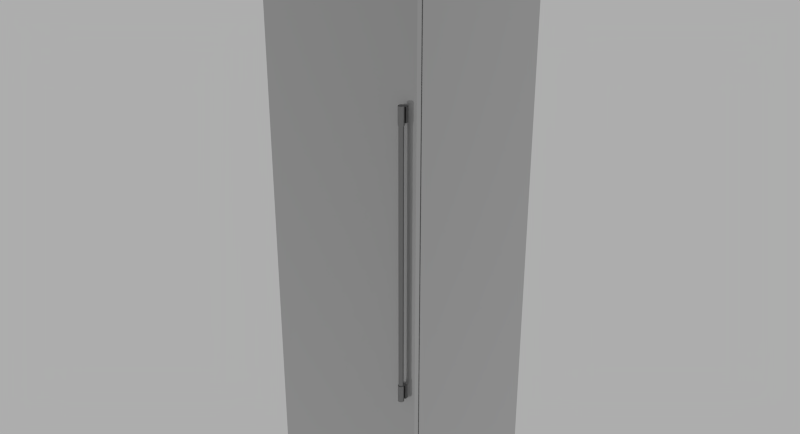 # Source: Thermador_T24IR800SP.Blend  (saved by Blender 2.76.0; exported with 4.5.12 LTS)
import bpy
from mathutils import Matrix  # noqa: F401  (used for matrix-valued properties, if any)

bpy.ops.wm.read_factory_settings(use_empty=True)
scene = bpy.context.scene
scene.name = 'Scene'

# ---- collections
col_collection_1 = bpy.data.collections.new('Collection 1'); scene.collection.children.link(col_collection_1)

# ---- materials (node trees are filled in below, after node groups)
mat_matte_chrome = bpy.data.materials.new('Matte Chrome')
mat_matte_chrome.alpha_threshold = 0.0
mat_matte_chrome.diffuse_color = (0.4575, 0.4575, 0.4575, 1.0)
mat_matte_chrome.roughness = 0.5
mat_matte_chrome.specular_intensity = 0.8
mat_matte_chrome.line_color = (0.0, 0.0, 0.0, 1.0)
mat_aluminum = bpy.data.materials.new('Aluminum')
mat_aluminum.alpha_threshold = 0.0
mat_aluminum.diffuse_color = (0.3813, 0.3813, 0.3813, 1.0)
mat_aluminum.roughness = 0.5
mat_aluminum.line_color = (0.0, 0.0, 0.0, 1.0)

# ---- material node trees
mat_matte_chrome.use_nodes = True; mat_matte_chrome.node_tree.nodes.clear()
_N = mat_matte_chrome.node_tree.nodes; _L = mat_matte_chrome.node_tree.links
n0 = _N.new('NodeFrame'); n0.name = 'Blender Internal'; n0.location = (-19, 987)
n0.label = 'Blender Internal'
n0.width = 433
n1 = _N.new('NodeFrame'); n1.name = 'Cycles'; n1.location = (-24, 485)
n1.label = 'Cycles'
n1.width = 762
n2 = _N.new('NodeUndefined'); n2.name = 'Output'; n2.location = (263, -88)
n3 = _N.new('NodeUndefined'); n3.name = 'Material'; n3.location = (30, -30)
n3.inputs[0].default_value = (0.4575, 0.4575, 0.4575, 1.0)
n3.inputs[1].default_value = (1.0, 1.0, 1.0, 1.0)
n3.inputs[2].default_value = 0.8
n3.inputs[3].default_value = (0.0, 0.0, 0.0)
n4 = _N.new('ShaderNodeOutputMaterial'); n4.name = 'Material Output'; n4.location = (612, -164)
n4.width = 120
n5 = _N.new('ShaderNodeMixShader'); n5.name = 'Mix Shader'; n5.location = (313, -196)
n5.width = 150
n6 = _N.new('ShaderNodeBsdfAnisotropic'); n6.name = 'Glossy BSDF'; n6.location = (30, -298)
n6.distribution = 'GGX'
n6.inputs[1].default_value = 0.1
n7 = _N.new('ShaderNodeBsdfDiffuse'); n7.name = 'Diffuse BSDF'; n7.location = (31, -162)
n7.inputs[0].default_value = (0.3931, 0.3931, 0.3931, 1.0)
n8 = _N.new('ShaderNodeLayerWeight'); n8.name = 'Layer Weight'; n8.location = (33, -30)
n8.width = 150
n2.parent = n0
n3.parent = n0
n4.parent = n1
n5.parent = n1
n6.parent = n1
n7.parent = n1
n8.parent = n1
_L.new(n7.outputs[0], n5.inputs[1])
_L.new(n5.outputs[0], n4.inputs[0])
_L.new(n6.outputs[0], n5.inputs[2])
_L.new(n8.outputs[1], n5.inputs[0])
_L.new(n3.outputs[0], n2.inputs[0])
_L.new(n3.outputs[1], n2.inputs[1])
n4.is_active_output = True
mat_aluminum.use_nodes = True; mat_aluminum.node_tree.nodes.clear()
_N = mat_aluminum.node_tree.nodes; _L = mat_aluminum.node_tree.links
n0 = _N.new('ShaderNodeRGBToBW'); n0.name = 'RGB to BW'; n0.location = (-33, 237)
n0.width = 93
n1 = _N.new('ShaderNodeMix'); n1.name = 'Mix'; n1.location = (97, 337)
n1.width = 100
n1.data_type = 'RGBA'
n1.inputs[6].default_value = (0.03958, 0.03958, 0.03958, 1.0)
n1.inputs[7].default_value = (0.3824, 0.3824, 0.3824, 1.0)
n2 = _N.new('ShaderNodeTexCoord'); n2.name = 'Texture Coordinate'; n2.location = (-665, 233)
n2.width = 150
n3 = _N.new('ShaderNodeMapping'); n3.name = 'Mapping'; n3.location = (-479, 283)
n3.inputs[3].default_value = (8.0, 160.0, 8.0)
n4 = _N.new('ShaderNodeTexNoise'); n4.name = 'Noise Texture'; n4.location = (-214, 275)
n4.width = 150
n4.inputs[2].default_value = 30.0
n4.inputs[8].default_value = 2.5
n5 = _N.new('ShaderNodeBsdfAnisotropic'); n5.name = 'Glossy BSDF'; n5.location = (235, 379)
n5.width = 168
n5.distribution = 'GGX'
n5.inputs[1].default_value = 0.3873
n6 = _N.new('ShaderNodeBsdfAnisotropic'); n6.name = 'Glossy BSDF.001'; n6.location = (235, 218)
n6.width = 179
n6.distribution = 'GGX'
n6.inputs[1].default_value = 0.3317
n7 = _N.new('ShaderNodeMixShader'); n7.name = 'Mix Shader'; n7.location = (455, 336)
n7.width = 150
n7.inputs[0].default_value = 0.1
n8 = _N.new('ShaderNodeOutputMaterial'); n8.name = 'Material Output'; n8.location = (638, 330)
n8.width = 153
_L.new(n5.outputs[0], n7.inputs[1])
_L.new(n7.outputs[0], n8.inputs[0])
_L.new(n6.outputs[0], n7.inputs[2])
_L.new(n3.outputs[0], n4.inputs[0])
_L.new(n2.outputs[0], n3.inputs[0])
_L.new(n1.outputs[2], n5.inputs[0])
_L.new(n4.outputs[1], n0.inputs[0])
_L.new(n0.outputs[0], n1.inputs[0])
n8.is_active_output = True

# ---- world
world_world = bpy.data.worlds.new('World'); scene.world = world_world
world_world.use_nodes = True; world_world.node_tree.nodes.clear()
_N = world_world.node_tree.nodes; _L = world_world.node_tree.links
n0 = _N.new('ShaderNodeOutputWorld'); n0.name = 'World Output'; n0.location = (300, 300)
n1 = _N.new('ShaderNodeBackground'); n1.name = 'Background'; n1.location = (10, 300)
n1.inputs[0].default_value = (0.42, 0.42, 0.42, 1.0)
_L.new(n1.outputs[0], n0.inputs[0])
n0.is_active_output = True
world_world.color = (0.05088, 0.05088, 0.05088)
world_world.use_sun_shadow = False
world_world.sun_shadow_jitter_overblur = 0.0
world_world.cycles.sampling_method = 'NONE'
world_world.cycles.sample_map_resolution = 256

# ---- meshes
me_base_point = bpy.data.meshes.new('Base Point')
me_base_point.from_pydata([(0.0, 0.0, 0.0)], [], [])
me_base_point.use_remesh_preserve_volume = False
me_base_point.use_remesh_preserve_attributes = False
me_base_point.use_mirror_vertex_groups = False
me_base_point.update()
me_cage = bpy.data.meshes.new('CAGE')
me_cage.from_pydata([(0.0, 0.0, 0.0), (0.0, -0.64, 0.0), (0.603, -0.64, 0.0), (0.603, 0.0, 0.0), (0.0, 0.0, 2.134), (0.0, -0.64, 2.134), (0.603, -0.64, 2.134), (0.603, 0.0, 2.134)], [], [(0, 1, 2, 3), (4, 7, 6, 5), (0, 4, 5, 1), (1, 5, 6, 2), (2, 6, 7, 3), (4, 0, 3, 7)])
me_cage.use_remesh_preserve_volume = False
me_cage.use_remesh_preserve_attributes = False
me_cage.use_mirror_vertex_groups = False
me_cage.update()
me_mesh = bpy.data.meshes.new('mesh')
me_mesh.from_pydata([(0.6057, -0.6089, 0.102), (0.002656, -0.6089, 0.102), (0.002656, -0.5899, 0.102), (0.6057, -0.5899, 0.102), (0.6057, -0.6089, 2.134), (0.002656, -0.6089, 2.134), (0.002656, -0.5899, 2.134), (0.6057, -0.5899, 2.134), (0.6057, -0.5849, 2.134), (0.6057, 0.001126, 2.134), (0.002656, 0.001126, 2.134), (0.002656, -0.5849, 2.134), (0.6057, -0.5849, 0.181), (0.6057, -0.5179, 0.181), (0.6057, -0.5179, 0.0), (0.6057, 0.001126, 0.0), (0.002656, 0.001126, 0.0), (0.002656, -0.5179, 0.0), (0.002656, -0.5179, 0.181), (0.002656, -0.5849, 0.181), (0.007656, -0.5849, 2.129), (0.6007, -0.5849, 2.129), (0.6007, -0.5849, 0.181), (0.007656, -0.5849, 0.181), (0.6007, -0.5899, 0.181), (0.007656, -0.5899, 0.181), (0.6007, -0.5899, 2.129), (0.007656, -0.5899, 2.129), (0.5755, -0.6306, 0.608), (0.5751, -0.6323, 0.608), (0.5743, -0.6339, 0.608), (0.5733, -0.6353, 0.608), (0.5721, -0.6365, 0.608), (0.5707, -0.6375, 0.608), (0.5691, -0.6383, 0.608), (0.5674, -0.6387, 0.608), (0.5657, -0.6389, 0.608), (0.5639, -0.6387, 0.608), (0.5622, -0.6383, 0.608), (0.5607, -0.6375, 0.608), (0.5592, -0.6365, 0.608), (0.558, -0.6353, 0.608), (0.557, -0.6339, 0.608), (0.5563, -0.6323, 0.608), (0.5558, -0.6306, 0.608), (0.5557, -0.6289, 0.608), (0.5558, -0.6271, 0.608), (0.5563, -0.6255, 0.608), (0.557, -0.6239, 0.608), (0.558, -0.6224, 0.608), (0.5592, -0.6212, 0.608), (0.5607, -0.6202, 0.608), (0.5622, -0.6195, 0.608), (0.5639, -0.619, 0.608), (0.5657, -0.6189, 0.608), (0.5674, -0.619, 0.608), (0.5691, -0.6195, 0.608), (0.5707, -0.6202, 0.608), (0.5721, -0.6212, 0.608), (0.5733, -0.6224, 0.608), (0.5743, -0.6239, 0.608), (0.5751, -0.6255, 0.608), (0.5755, -0.6271, 0.608), (0.5757, -0.6289, 0.608), (0.5755, -0.6306, 0.668), (0.5757, -0.6289, 0.668), (0.5755, -0.6271, 0.668), (0.5751, -0.6255, 0.668), (0.5743, -0.6239, 0.668), (0.5733, -0.6224, 0.668), (0.5721, -0.6212, 0.668), (0.5707, -0.6202, 0.668), (0.5691, -0.6195, 0.668), (0.5674, -0.619, 0.668), (0.5657, -0.6189, 0.668), (0.5639, -0.619, 0.668), (0.5622, -0.6195, 0.668), (0.5607, -0.6202, 0.668), (0.5592, -0.6212, 0.668), (0.558, -0.6224, 0.668), (0.557, -0.6239, 0.668), (0.5563, -0.6255, 0.668), (0.5558, -0.6271, 0.668), (0.5557, -0.6289, 0.668), (0.5558, -0.6306, 0.668), (0.5563, -0.6323, 0.668), (0.557, -0.6339, 0.668), (0.558, -0.6353, 0.668), (0.5592, -0.6365, 0.668), (0.5607, -0.6375, 0.668), (0.5622, -0.6383, 0.668), (0.5639, -0.6387, 0.668), (0.5657, -0.6389, 0.668), (0.5674, -0.6387, 0.668), (0.5691, -0.6383, 0.668), (0.5707, -0.6375, 0.668), (0.5721, -0.6365, 0.668), (0.5733, -0.6353, 0.668), (0.5743, -0.6339, 0.668), (0.5751, -0.6323, 0.668), (0.5735, -0.6303, 0.668), (0.5732, -0.6316, 0.668), (0.5726, -0.6329, 0.668), (0.5718, -0.634, 0.668), (0.5708, -0.635, 0.668), (0.5697, -0.6358, 0.668), (0.5684, -0.6364, 0.668), (0.567, -0.6368, 0.668), (0.5657, -0.6369, 0.668), (0.5643, -0.6368, 0.668), (0.5629, -0.6364, 0.668), (0.5617, -0.6358, 0.668), (0.5605, -0.635, 0.668), (0.5595, -0.634, 0.668), (0.5587, -0.6329, 0.668), (0.5581, -0.6316, 0.668), (0.5578, -0.6303, 0.668), (0.5577, -0.6289, 0.668), (0.5578, -0.6275, 0.668), (0.5581, -0.6261, 0.668), (0.5587, -0.6249, 0.668), (0.5595, -0.6237, 0.668), (0.5605, -0.6227, 0.668), (0.5617, -0.6219, 0.668), (0.5629, -0.6214, 0.668), (0.5643, -0.621, 0.668), (0.5657, -0.6209, 0.668), (0.567, -0.621, 0.668), (0.5684, -0.6214, 0.668), (0.5697, -0.6219, 0.668), (0.5708, -0.6227, 0.668), (0.5718, -0.6237, 0.668), (0.5726, -0.6249, 0.668), (0.5732, -0.6261, 0.668), (0.5735, -0.6275, 0.668), (0.5737, -0.6289, 0.668), (0.5735, -0.6303, 1.568), (0.5737, -0.6289, 1.568), (0.5735, -0.6275, 1.568), (0.5732, -0.6261, 1.568), (0.5726, -0.6249, 1.568), (0.5718, -0.6237, 1.568), (0.5708, -0.6227, 1.568), (0.5697, -0.6219, 1.568), (0.5684, -0.6214, 1.568), (0.567, -0.621, 1.568), (0.5657, -0.6209, 1.568), (0.5643, -0.621, 1.568), (0.5629, -0.6214, 1.568), (0.5617, -0.6219, 1.568), (0.5605, -0.6227, 1.568), (0.5595, -0.6237, 1.568), (0.5587, -0.6249, 1.568), (0.5581, -0.6261, 1.568), (0.5578, -0.6275, 1.568), (0.5577, -0.6289, 1.568), (0.5578, -0.6303, 1.568), (0.5581, -0.6316, 1.568), (0.5587, -0.6329, 1.568), (0.5595, -0.634, 1.568), (0.5605, -0.635, 1.568), (0.5617, -0.6358, 1.568), (0.5629, -0.6364, 1.568), (0.5643, -0.6368, 1.568), (0.5657, -0.6369, 1.568), (0.567, -0.6368, 1.568), (0.5684, -0.6364, 1.568), (0.5697, -0.6358, 1.568), (0.5708, -0.635, 1.568), (0.5718, -0.634, 1.568), (0.5726, -0.6329, 1.568), (0.5732, -0.6316, 1.568), (0.5755, -0.6306, 1.568), (0.5751, -0.6323, 1.568), (0.5743, -0.6339, 1.568), (0.5733, -0.6353, 1.568), (0.5721, -0.6365, 1.568), (0.5707, -0.6375, 1.568), (0.5691, -0.6383, 1.568), (0.5674, -0.6387, 1.568), (0.5657, -0.6389, 1.568), (0.5639, -0.6387, 1.568), (0.5622, -0.6383, 1.568), (0.5607, -0.6375, 1.568), (0.5592, -0.6365, 1.568), (0.558, -0.6353, 1.568), (0.557, -0.6339, 1.568), (0.5563, -0.6323, 1.568), (0.5558, -0.6306, 1.568), (0.5557, -0.6289, 1.568), (0.5558, -0.6271, 1.568), (0.5563, -0.6255, 1.568), (0.557, -0.6239, 1.568), (0.558, -0.6224, 1.568), (0.5592, -0.6212, 1.568), (0.5607, -0.6202, 1.568), (0.5622, -0.6195, 1.568), (0.5639, -0.619, 1.568), (0.5657, -0.6189, 1.568), (0.5674, -0.619, 1.568), (0.5691, -0.6195, 1.568), (0.5707, -0.6202, 1.568), (0.5721, -0.6212, 1.568), (0.5733, -0.6224, 1.568), (0.5743, -0.6239, 1.568), (0.5751, -0.6255, 1.568), (0.5755, -0.6271, 1.568), (0.5757, -0.6289, 1.568), (0.5755, -0.6306, 1.628), (0.5757, -0.6289, 1.628), (0.5755, -0.6271, 1.628), (0.5751, -0.6255, 1.628), (0.5743, -0.6239, 1.628), (0.5733, -0.6224, 1.628), (0.5721, -0.6212, 1.628), (0.5707, -0.6202, 1.628), (0.5691, -0.6195, 1.628), (0.5674, -0.619, 1.628), (0.5657, -0.6189, 1.628), (0.5639, -0.619, 1.628), (0.5622, -0.6195, 1.628), (0.5607, -0.6202, 1.628), (0.5592, -0.6212, 1.628), (0.558, -0.6224, 1.628), (0.557, -0.6239, 1.628), (0.5563, -0.6255, 1.628), (0.5558, -0.6271, 1.628), (0.5557, -0.6289, 1.628), (0.5558, -0.6306, 1.628), (0.5563, -0.6323, 1.628), (0.557, -0.6339, 1.628), (0.558, -0.6353, 1.628), (0.5592, -0.6365, 1.628), (0.5607, -0.6375, 1.628), (0.5622, -0.6383, 1.628), (0.5639, -0.6387, 1.628), (0.5657, -0.6389, 1.628), (0.5674, -0.6387, 1.628), (0.5691, -0.6383, 1.628), (0.5707, -0.6375, 1.628), (0.5721, -0.6365, 1.628), (0.5733, -0.6353, 1.628), (0.5743, -0.6339, 1.628), (0.5751, -0.6323, 1.628), (0.5757, -0.6189, 0.613), (0.5557, -0.6189, 0.613), (0.5557, -0.6089, 0.613), (0.5757, -0.6089, 0.613), (0.5557, -0.6189, 0.663), (0.5757, -0.6189, 0.663), (0.5757, -0.6089, 0.663), (0.5557, -0.6089, 0.663), (0.5757, -0.6189, 1.573), (0.5557, -0.6189, 1.573), (0.5557, -0.6089, 1.573), (0.5757, -0.6089, 1.573), (0.5557, -0.6189, 1.623), (0.5757, -0.6189, 1.623), (0.5757, -0.6089, 1.623), (0.5557, -0.6089, 1.623)], [], [(3, 0, 1, 2), (4, 5, 1, 0), (6, 2, 1, 5), (6, 7, 3, 2), (3, 7, 4, 0), (4, 7, 6, 5), (8, 9, 10, 11), (15, 9, 8, 12, 13, 14), (10, 9, 15, 16), (10, 16, 17, 18, 19, 11), (8, 11, 19, 23, 20, 21, 22, 12), (13, 12, 22, 24, 25, 23, 19, 18), (13, 18, 17, 14), (15, 14, 17, 16), (26, 21, 20, 27), (22, 21, 26, 24), (20, 23, 25, 27), (26, 27, 25, 24), (46, 47, 48, 49, 50, 51, 52, 53, 54, 55, 56, 57, 58, 59, 60, 61, 62, 63, 28, 29, 30, 31, 32, 33, 34, 35, 36, 37, 38, 39, 40, 41, 42, 43, 44, 45), (84, 85, 86, 87, 88, 89, 90, 91, 92, 93, 94, 95, 96, 97, 98, 99, 64, 65, 66, 67, 68, 69, 70, 71, 72, 73, 74, 75, 76, 77, 78, 79, 80, 81, 82, 83), (63, 65, 64, 28), (62, 66, 65, 63), (61, 67, 66, 62), (60, 68, 67, 61), (59, 69, 68, 60), (58, 70, 69, 59), (71, 70, 58, 57), (72, 71, 57, 56), (73, 72, 56, 55), (74, 73, 55, 54), (75, 74, 54, 53), (76, 75, 53, 52), (77, 76, 52, 51), (78, 77, 51, 50), (78, 50, 49, 79), (79, 49, 48, 80), (80, 48, 47, 81), (81, 47, 46, 82), (82, 46, 45, 83), (83, 45, 44, 84), (84, 44, 43, 85), (85, 43, 42, 86), (86, 42, 41, 87), (87, 41, 40, 88), (89, 88, 40, 39), (90, 89, 39, 38), (91, 90, 38, 37), (92, 91, 37, 36), (93, 92, 36, 35), (94, 93, 35, 34), (95, 94, 34, 33), (96, 95, 33, 32), (31, 97, 96, 32), (30, 98, 97, 31), (29, 99, 98, 30), (28, 64, 99, 29), (118, 119, 120, 121, 122, 123, 124, 125, 126, 127, 128, 129, 130, 131, 132, 133, 134, 135, 100, 101, 102, 103, 104, 105, 106, 107, 108, 109, 110, 111, 112, 113, 114, 115, 116, 117), (156, 157, 158, 159, 160, 161, 162, 163, 164, 165, 166, 167, 168, 169, 170, 171, 136, 137, 138, 139, 140, 141, 142, 143, 144, 145, 146, 147, 148, 149, 150, 151, 152, 153, 154, 155), (135, 137, 136, 100), (134, 138, 137, 135), (133, 139, 138, 134), (132, 140, 139, 133), (131, 141, 140, 132), (130, 142, 141, 131), (143, 142, 130, 129), (144, 143, 129, 128), (145, 144, 128, 127), (146, 145, 127, 126), (147, 146, 126, 125), (148, 147, 125, 124), (149, 148, 124, 123), (150, 149, 123, 122), (150, 122, 121, 151), (151, 121, 120, 152), (152, 120, 119, 153), (153, 119, 118, 154), (154, 118, 117, 155), (155, 117, 116, 156), (156, 116, 115, 157), (157, 115, 114, 158), (158, 114, 113, 159), (159, 113, 112, 160), (161, 160, 112, 111), (162, 161, 111, 110), (163, 162, 110, 109), (164, 163, 109, 108), (165, 164, 108, 107), (166, 165, 107, 106), (167, 166, 106, 105), (168, 167, 105, 104), (103, 169, 168, 104), (102, 170, 169, 103), (101, 171, 170, 102), (100, 136, 171, 101), (190, 191, 192, 193, 194, 195, 196, 197, 198, 199, 200, 201, 202, 203, 204, 205, 206, 207, 172, 173, 174, 175, 176, 177, 178, 179, 180, 181, 182, 183, 184, 185, 186, 187, 188, 189), (228, 229, 230, 231, 232, 233, 234, 235, 236, 237, 238, 239, 240, 241, 242, 243, 208, 209, 210, 211, 212, 213, 214, 215, 216, 217, 218, 219, 220, 221, 222, 223, 224, 225, 226, 227), (207, 209, 208, 172), (206, 210, 209, 207), (205, 211, 210, 206), (204, 212, 211, 205), (203, 213, 212, 204), (202, 214, 213, 203), (215, 214, 202, 201), (222, 194, 193, 223), (223, 193, 192, 224), (224, 192, 191, 225), (225, 191, 190, 226), (226, 190, 189, 227), (227, 189, 188, 228), (228, 188, 187, 229), (229, 187, 186, 230), (230, 186, 185, 231), (231, 185, 184, 232), (233, 232, 184, 183), (234, 233, 183, 182), (235, 234, 182, 181), (236, 235, 181, 180), (237, 236, 180, 179), (238, 237, 179, 178), (239, 238, 178, 177), (240, 239, 177, 176), (175, 241, 240, 176), (174, 242, 241, 175), (173, 243, 242, 174), (172, 208, 243, 173), (247, 244, 245, 246), (249, 250, 251, 248), (249, 248, 245, 244), (247, 250, 249, 244), (251, 250, 247, 246), (251, 246, 245, 248), (255, 252, 253, 254), (257, 258, 259, 256), (257, 256, 253, 252), (255, 258, 257, 252), (259, 258, 255, 254), (259, 254, 253, 256), (216, 215, 201, 200), (217, 216, 200, 199), (218, 217, 199, 198), (219, 218, 198, 197), (220, 219, 197, 196), (221, 220, 196, 195), (222, 221, 195, 194)])
me_mesh.polygons.foreach_set('use_smooth', [True] * 144)
me_mesh.polygons.foreach_set('material_index', [0, 0, 0, 0, 0, 0, 0, 0, 0, 0, 0, 0, 0, 0, 0, 0, 0, 0, 1, 1, 1, 1, 1, 1, 1, 1, 1, 1, 1, 1, 1, 1, 1, 1, 1, 1, 1, 1, 1, 1, 1, 1, 1, 1, 1, 1, 1, 1, 1, 1, 1, 1, 1, 1, 1, 1, 1, 1, 1, 1, 1, 1, 1, 1, 1, 1, 1, 1, 1, 1, 1, 1, 1, 1, 1, 1, 1, 1, 1, 1, 1, 1, 1, 1, 1, 1, 1, 1, 1, 1, 1, 1, 1, 1, 1, 1, 1, 1, 1, 1, 1, 1, 1, 1, 1, 1, 1, 1, 1, 1, 1, 1, 1, 1, 1, 1, 1, 1, 1, 1, 1, 1, 1, 1, 1, 1, 1, 1, 1, 1, 1, 1, 1, 1, 1, 1, 1, 1, 1, 1, 1, 1, 1, 1])
_k = set([(0, 1), (0, 3), (0, 4), (1, 2), (1, 5), (2, 3), (2, 6), (3, 7), (4, 5), (4, 7), (5, 6), (6, 7), (8, 9), (8, 11), (8, 12), (9, 10), (9, 15), (10, 11), (10, 16), (11, 19), (12, 13), (12, 22), (13, 14), (13, 18), (14, 15), (14, 17), (15, 16), (16, 17), (17, 18), (18, 19), (19, 23), (20, 21), (20, 23), (20, 27), (21, 22), (21, 26), (22, 24), (23, 25), (24, 25), (24, 26), (25, 27), (26, 27), (28, 29), (28, 63), (29, 30), (30, 31), (31, 32), (32, 33), (33, 34), (34, 35), (35, 36), (36, 37), (37, 38), (38, 39), (39, 40), (40, 41), (41, 42), (42, 43), (43, 44), (44, 45), (45, 46), (46, 47), (47, 48), (48, 49), (49, 50), (50, 51), (51, 52), (52, 53), (53, 54), (54, 55), (55, 56), (56, 57), (57, 58), (58, 59), (59, 60), (60, 61), (61, 62), (62, 63), (64, 65), (64, 99), (65, 66), (66, 67), (67, 68), (68, 69), (69, 70), (70, 71), (71, 72), (72, 73), (73, 74), (74, 75), (75, 76), (76, 77), (77, 78), (78, 79), (79, 80), (80, 81), (81, 82), (82, 83), (83, 84), (84, 85), (85, 86), (86, 87), (87, 88), (88, 89), (89, 90), (90, 91), (91, 92), (92, 93), (93, 94), (94, 95), (95, 96), (96, 97), (97, 98), (98, 99), (100, 101), (100, 135), (101, 102), (102, 103), (103, 104), (104, 105), (105, 106), (106, 107), (107, 108), (108, 109), (109, 110), (110, 111), (111, 112), (112, 113), (113, 114), (114, 115), (115, 116), (116, 117), (117, 118), (118, 119), (119, 120), (120, 121), (121, 122), (122, 123), (123, 124), (124, 125), (125, 126), (126, 127), (127, 128), (128, 129), (129, 130), (130, 131), (131, 132), (132, 133), (133, 134), (134, 135), (136, 137), (136, 171), (137, 138), (138, 139), (139, 140), (140, 141), (141, 142), (142, 143), (143, 144), (144, 145), (145, 146), (146, 147), (147, 148), (148, 149), (149, 150), (150, 151), (151, 152), (152, 153), (153, 154), (154, 155), (155, 156), (156, 157), (157, 158), (158, 159), (159, 160), (160, 161), (161, 162), (162, 163), (163, 164), (164, 165), (165, 166), (166, 167), (167, 168), (168, 169), (169, 170), (170, 171), (172, 173), (172, 207), (173, 174), (174, 175), (175, 176), (176, 177), (177, 178), (178, 179), (179, 180), (180, 181), (181, 182), (182, 183), (183, 184), (184, 185), (185, 186), (186, 187), (187, 188), (188, 189), (189, 190), (190, 191), (191, 192), (192, 193), (193, 194), (194, 195), (195, 196), (196, 197), (197, 198), (198, 199), (199, 200), (200, 201), (201, 202), (202, 203), (203, 204), (204, 205), (205, 206), (206, 207), (208, 209), (208, 243), (209, 210), (210, 211), (211, 212), (212, 213), (213, 214), (214, 215), (215, 216), (216, 217), (217, 218), (218, 219), (219, 220), (220, 221), (221, 222), (222, 223), (223, 224), (224, 225), (225, 226), (226, 227), (227, 228), (228, 229), (229, 230), (230, 231), (231, 232), (232, 233), (233, 234), (234, 235), (235, 236), (236, 237), (237, 238), (238, 239), (239, 240), (240, 241), (241, 242), (242, 243), (244, 245), (244, 247), (244, 249), (245, 246), (245, 248), (246, 247), (246, 251), (247, 250), (248, 249), (248, 251), (249, 250), (250, 251), (252, 253), (252, 255), (252, 257), (253, 254), (253, 256), (254, 255), (254, 259), (255, 258), (256, 257), (256, 259), (257, 258), (258, 259)])
me_mesh.attributes.new('sharp_edge', 'BOOLEAN', 'EDGE').data.foreach_set('value', [ (min(e.vertices), max(e.vertices)) in _k for e in me_mesh.edges])
_uv = me_mesh.uv_layers.new(name='UVMap')
_uv.uv.foreach_set('vector', [0.7197, 0.5209, 0.7249, 0.5209, 0.7249, 0.6755, 0.7197, 0.6755, 0.6547, 6.112e-08, 0.8208, 0.0, 0.8208, 0.5209, 0.6547, 0.5209, 0.992, 0.0, 0.992, 0.5209, 0.9868, 0.5209, 0.9868, 0.0, 0.4887, 0.0, 0.6547, 0.0, 0.6547, 0.5209, 0.4887, 0.5209, 0.9972, 1.91e-09, 0.9972, 0.5209, 0.992, 0.5209, 0.992, 0.0, 0.7249, 0.5209, 0.7302, 0.5209, 0.7302, 0.6755, 0.7249, 0.6755, 0.4887, 0.5209, 0.6501, 0.5209, 0.6501, 0.6755, 0.4887, 0.6755, 0.166, 0.547, 0.166, 6.112e-08, 0.3274, 0.0, 0.3274, 0.5006, 0.3089, 0.5006, 0.3089, 0.547, 0.0, 0.0, 0.166, 0.0, 0.166, 0.547, 1.489e-07, 0.547, 0.3274, 0.547, 0.3274, 1.004e-08, 0.4703, 0.0, 0.4703, 0.0464, 0.4887, 0.0464, 0.4887, 0.547, 0.8208, 0.0, 0.9868, 0.0, 0.9868, 0.5006, 0.9854, 0.5006, 0.9854, 0.001282, 0.8221, 0.001282, 0.8221, 0.5006, 0.8208, 0.5006, 0.6999, 0.5209, 0.7183, 0.5209, 0.7183, 0.5222, 0.7197, 0.5222, 0.7197, 0.6742, 0.7183, 0.6742, 0.7183, 0.6755, 0.6999, 0.6755, 0.6999, 0.5209, 0.6999, 0.6755, 0.6501, 0.6755, 0.6501, 0.5209, 0.0, 0.547, 0.1429, 0.547, 0.1429, 0.7016, 2.901e-08, 0.7016, 0.7426, 0.5209, 0.744, 0.5209, 0.744, 0.6729, 0.7426, 0.6729, 1.0, 0.0, 1.0, 0.4994, 0.9986, 0.4994, 0.9986, 0.0, 0.9986, 0.0, 0.9986, 0.4994, 0.9972, 0.4994, 0.9972, 0.0, 0.984, 1.0, 0.8208, 1.0, 0.8208, 0.5006, 0.984, 0.5006, 0.2968, 0.5514, 0.2965, 0.5517, 0.2961, 0.5519, 0.2956, 0.5521, 0.2951, 0.5521, 0.2947, 0.5521, 0.2942, 0.5521, 0.2937, 0.5519, 0.2933, 0.5517, 0.2929, 0.5514, 0.2926, 0.5511, 0.2924, 0.5507, 0.2922, 0.5503, 0.2922, 0.5498, 0.2922, 0.5494, 0.2922, 0.5489, 0.2924, 0.5485, 0.2926, 0.5481, 0.2929, 0.5478, 0.2933, 0.5475, 0.2937, 0.5473, 0.2942, 0.5471, 0.2947, 0.547, 0.2951, 0.547, 0.2956, 0.5471, 0.2961, 0.5473, 0.2965, 0.5475, 0.2968, 0.5478, 0.2972, 0.5481, 0.2974, 0.5485, 0.2976, 0.5489, 0.2976, 0.5494, 0.2976, 0.5498, 0.2976, 0.5503, 0.2974, 0.5507, 0.2972, 0.5511, 0.2882, 0.5473, 0.2887, 0.5471, 0.2892, 0.547, 0.2897, 0.547, 0.2901, 0.5471, 0.2906, 0.5473, 0.291, 0.5475, 0.2914, 0.5478, 0.2917, 0.5481, 0.2919, 0.5485, 0.2921, 0.5489, 0.2922, 0.5494, 0.2922, 0.5498, 0.2921, 0.5503, 0.2919, 0.5507, 0.2917, 0.5511, 0.2914, 0.5514, 0.291, 0.5517, 0.2906, 0.5519, 0.2901, 0.5521, 0.2897, 0.5521, 0.2892, 0.5521, 0.2887, 0.5521, 0.2882, 0.5519, 0.2878, 0.5517, 0.2875, 0.5514, 0.2872, 0.5511, 0.2869, 0.5507, 0.2868, 0.5503, 0.2867, 0.5498, 0.2867, 0.5494, 0.2868, 0.5489, 0.2869, 0.5485, 0.2872, 0.5481, 0.2875, 0.5478, 0.2878, 0.5475, 0.3295, 0.5624, 0.3295, 0.547, 0.33, 0.547, 0.33, 0.5624, 0.329, 0.5624, 0.329, 0.547, 0.3295, 0.547, 0.3295, 0.5624, 0.3285, 0.5624, 0.3285, 0.547, 0.329, 0.547, 0.329, 0.5624, 0.3281, 0.5624, 0.3281, 0.547, 0.3285, 0.547, 0.3285, 0.5624, 0.3277, 0.5624, 0.3277, 0.547, 0.3281, 0.547, 0.3281, 0.5624, 0.3274, 0.5624, 0.3274, 0.547, 0.3277, 0.547, 0.3277, 0.5624, 0.3231, 0.547, 0.3235, 0.547, 0.3235, 0.5624, 0.3231, 0.5624, 0.3227, 0.547, 0.3231, 0.547, 0.3231, 0.5624, 0.3227, 0.5624, 0.3222, 0.547, 0.3227, 0.547, 0.3227, 0.5624, 0.3222, 0.5624, 0.3217, 0.547, 0.3222, 0.547, 0.3222, 0.5624, 0.3217, 0.5624, 0.3212, 0.547, 0.3217, 0.547, 0.3217, 0.5624, 0.3212, 0.5624, 0.3208, 0.547, 0.3212, 0.547, 0.3212, 0.5624, 0.3208, 0.5624, 0.3203, 0.547, 0.3208, 0.547, 0.3208, 0.5624, 0.3203, 0.5624, 0.3199, 0.547, 0.3203, 0.547, 0.3203, 0.5624, 0.3199, 0.5624, 0.3199, 0.547, 0.3199, 0.5624, 0.3196, 0.5624, 0.3196, 0.547, 0.3122, 0.5624, 0.3122, 0.547, 0.3126, 0.547, 0.3126, 0.5624, 0.3126, 0.5624, 0.3126, 0.547, 0.313, 0.547, 0.313, 0.5624, 0.313, 0.5624, 0.313, 0.547, 0.3135, 0.547, 0.3135, 0.5624, 0.3135, 0.5624, 0.3135, 0.547, 0.314, 0.547, 0.314, 0.5624, 0.314, 0.5624, 0.314, 0.547, 0.3144, 0.547, 0.3144, 0.5624, 0.3144, 0.5624, 0.3144, 0.547, 0.3149, 0.547, 0.3149, 0.5624, 0.3149, 0.5624, 0.3149, 0.547, 0.3153, 0.547, 0.3153, 0.5624, 0.3153, 0.5624, 0.3153, 0.547, 0.3157, 0.547, 0.3157, 0.5624, 0.3274, 0.547, 0.3274, 0.5624, 0.327, 0.5624, 0.327, 0.547, 0.3266, 0.547, 0.327, 0.547, 0.327, 0.5624, 0.3266, 0.5624, 0.3262, 0.547, 0.3266, 0.547, 0.3266, 0.5624, 0.3262, 0.5624, 0.3257, 0.547, 0.3262, 0.547, 0.3262, 0.5624, 0.3257, 0.5624, 0.3253, 0.547, 0.3257, 0.547, 0.3257, 0.5624, 0.3253, 0.5624, 0.3248, 0.547, 0.3253, 0.547, 0.3253, 0.5624, 0.3248, 0.5624, 0.3243, 0.547, 0.3248, 0.547, 0.3248, 0.5624, 0.3243, 0.5624, 0.3239, 0.547, 0.3243, 0.547, 0.3243, 0.5624, 0.3239, 0.5624, 0.3235, 0.547, 0.3239, 0.547, 0.3239, 0.5624, 0.3235, 0.5624, 0.3312, 0.5624, 0.3312, 0.547, 0.3316, 0.547, 0.3316, 0.5624, 0.3309, 0.5624, 0.3309, 0.547, 0.3312, 0.547, 0.3312, 0.5624, 0.3304, 0.5624, 0.3304, 0.547, 0.3309, 0.547, 0.3309, 0.5624, 0.33, 0.5624, 0.33, 0.547, 0.3304, 0.547, 0.3304, 0.5624, 0.2748, 0.5508, 0.2744, 0.5509, 0.2741, 0.5511, 0.2737, 0.5511, 0.2733, 0.5511, 0.2729, 0.5511, 0.2726, 0.5509, 0.2722, 0.5508, 0.2719, 0.5505, 0.2717, 0.5503, 0.2715, 0.5499, 0.2714, 0.5496, 0.2713, 0.5493, 0.2713, 0.5489, 0.2714, 0.5486, 0.2715, 0.5482, 0.2717, 0.5479, 0.2719, 0.5476, 0.2722, 0.5474, 0.2726, 0.5472, 0.2729, 0.5471, 0.2733, 0.547, 0.2737, 0.547, 0.2741, 0.5471, 0.2744, 0.5472, 0.2748, 0.5474, 0.2751, 0.5476, 0.2753, 0.5479, 0.2755, 0.5482, 0.2756, 0.5486, 0.2757, 0.5489, 0.2757, 0.5493, 0.2756, 0.5496, 0.2755, 0.5499, 0.2753, 0.5503, 0.2751, 0.5505, 0.2673, 0.5503, 0.2671, 0.5499, 0.267, 0.5496, 0.2669, 0.5493, 0.2669, 0.5489, 0.267, 0.5486, 0.2671, 0.5482, 0.2673, 0.5479, 0.2676, 0.5476, 0.2679, 0.5474, 0.2682, 0.5472, 0.2685, 0.5471, 0.2689, 0.547, 0.2693, 0.547, 0.2697, 0.5471, 0.27, 0.5472, 0.2704, 0.5474, 0.2707, 0.5476, 0.2709, 0.5479, 0.2711, 0.5482, 0.2712, 0.5486, 0.2713, 0.5489, 0.2713, 0.5493, 0.2712, 0.5496, 0.2711, 0.5499, 0.2709, 0.5503, 0.2707, 0.5505, 0.2704, 0.5508, 0.27, 0.5509, 0.2697, 0.5511, 0.2693, 0.5511, 0.2689, 0.5511, 0.2685, 0.5511, 0.2682, 0.5509, 0.2679, 0.5508, 0.2676, 0.5505, 0.7352, 0.7516, 0.7352, 0.5209, 0.7356, 0.5209, 0.7356, 0.7516, 0.7349, 0.7516, 0.7349, 0.5209, 0.7352, 0.5209, 0.7352, 0.7516, 0.7345, 0.7516, 0.7345, 0.5209, 0.7349, 0.5209, 0.7349, 0.7516, 0.7341, 0.7516, 0.7341, 0.5209, 0.7345, 0.5209, 0.7345, 0.7516, 0.7338, 0.7516, 0.7338, 0.5209, 0.7341, 0.5209, 0.7341, 0.7516, 0.7336, 0.7516, 0.7336, 0.5209, 0.7338, 0.5209, 0.7338, 0.7516, 0.737, 0.7516, 0.7367, 0.7516, 0.7367, 0.5209, 0.737, 0.5209, 0.7373, 0.7516, 0.737, 0.7516, 0.737, 0.5209, 0.7373, 0.5209, 0.7377, 0.7516, 0.7373, 0.7516, 0.7373, 0.5209, 0.7377, 0.5209, 0.7381, 0.7516, 0.7377, 0.7516, 0.7377, 0.5209, 0.7381, 0.5209, 0.7385, 0.7516, 0.7381, 0.7516, 0.7381, 0.5209, 0.7385, 0.5209, 0.7388, 0.7516, 0.7385, 0.7516, 0.7385, 0.5209, 0.7388, 0.5209, 0.7392, 0.7516, 0.7388, 0.7516, 0.7388, 0.5209, 0.7392, 0.5209, 0.7395, 0.7516, 0.7392, 0.7516, 0.7392, 0.5209, 0.7395, 0.5209, 0.7395, 0.7516, 0.7395, 0.5209, 0.7398, 0.5209, 0.7398, 0.7516, 0.7398, 0.7516, 0.7398, 0.5209, 0.7401, 0.5209, 0.7401, 0.7516, 0.7401, 0.7516, 0.7401, 0.5209, 0.7404, 0.5209, 0.7404, 0.7516, 0.7404, 0.7516, 0.7404, 0.5209, 0.7408, 0.5209, 0.7408, 0.7516, 0.7408, 0.7516, 0.7408, 0.5209, 0.7412, 0.5209, 0.7412, 0.7516, 0.7412, 0.7516, 0.7412, 0.5209, 0.7416, 0.5209, 0.7416, 0.7516, 0.7416, 0.7516, 0.7416, 0.5209, 0.7419, 0.5209, 0.7419, 0.7516, 0.7419, 0.7516, 0.7419, 0.5209, 0.7423, 0.5209, 0.7423, 0.7516, 0.7423, 0.7516, 0.7423, 0.5209, 0.7426, 0.5209, 0.7426, 0.7516, 0.7302, 0.7516, 0.7302, 0.5209, 0.7304, 0.5209, 0.7304, 0.7516, 0.7308, 0.7516, 0.7304, 0.7516, 0.7304, 0.5209, 0.7308, 0.5209, 0.7311, 0.7516, 0.7308, 0.7516, 0.7308, 0.5209, 0.7311, 0.5209, 0.7315, 0.7516, 0.7311, 0.7516, 0.7311, 0.5209, 0.7315, 0.5209, 0.7319, 0.7516, 0.7315, 0.7516, 0.7315, 0.5209, 0.7319, 0.5209, 0.7322, 0.7516, 0.7319, 0.7516, 0.7319, 0.5209, 0.7322, 0.5209, 0.7326, 0.7516, 0.7322, 0.7516, 0.7322, 0.5209, 0.7326, 0.5209, 0.733, 0.7516, 0.7326, 0.7516, 0.7326, 0.5209, 0.733, 0.5209, 0.7333, 0.7516, 0.733, 0.7516, 0.733, 0.5209, 0.7333, 0.5209, 0.7336, 0.5209, 0.7336, 0.7516, 0.7333, 0.7516, 0.7333, 0.5209, 0.7363, 0.7516, 0.7363, 0.5209, 0.7367, 0.5209, 0.7367, 0.7516, 0.736, 0.7516, 0.736, 0.5209, 0.7363, 0.5209, 0.7363, 0.7516, 0.7356, 0.7516, 0.7356, 0.5209, 0.736, 0.5209, 0.736, 0.7516, 0.2804, 0.5514, 0.28, 0.5517, 0.2796, 0.5519, 0.2792, 0.5521, 0.2787, 0.5521, 0.2782, 0.5521, 0.2777, 0.5521, 0.2773, 0.5519, 0.2769, 0.5517, 0.2765, 0.5514, 0.2762, 0.5511, 0.2759, 0.5507, 0.2758, 0.5503, 0.2757, 0.5498, 0.2757, 0.5494, 0.2758, 0.5489, 0.2759, 0.5485, 0.2762, 0.5481, 0.2765, 0.5478, 0.2769, 0.5475, 0.2773, 0.5473, 0.2777, 0.5471, 0.2782, 0.547, 0.2787, 0.547, 0.2792, 0.5471, 0.2796, 0.5473, 0.28, 0.5475, 0.2804, 0.5478, 0.2807, 0.5481, 0.2809, 0.5485, 0.2811, 0.5489, 0.2812, 0.5494, 0.2812, 0.5498, 0.2811, 0.5503, 0.2809, 0.5507, 0.2807, 0.5511, 0.2828, 0.5473, 0.2832, 0.5471, 0.2837, 0.547, 0.2842, 0.547, 0.2846, 0.5471, 0.2851, 0.5473, 0.2855, 0.5475, 0.2859, 0.5478, 0.2862, 0.5481, 0.2864, 0.5485, 0.2866, 0.5489, 0.2867, 0.5494, 0.2867, 0.5498, 0.2866, 0.5503, 0.2864, 0.5507, 0.2862, 0.5511, 0.2859, 0.5514, 0.2855, 0.5517, 0.2851, 0.5519, 0.2846, 0.5521, 0.2842, 0.5521, 0.2837, 0.5521, 0.2832, 0.5521, 0.2828, 0.5519, 0.2823, 0.5517, 0.282, 0.5514, 0.2817, 0.5511, 0.2814, 0.5507, 0.2813, 0.5503, 0.2812, 0.5498, 0.2812, 0.5494, 0.2813, 0.5489, 0.2814, 0.5485, 0.2817, 0.5481, 0.282, 0.5478, 0.2823, 0.5475, 0.3337, 0.547, 0.3337, 0.5624, 0.3332, 0.5624, 0.3332, 0.547, 0.3342, 0.547, 0.3342, 0.5624, 0.3337, 0.5624, 0.3337, 0.547, 0.3346, 0.547, 0.3346, 0.5624, 0.3342, 0.5624, 0.3342, 0.547, 0.3351, 0.547, 0.3351, 0.5624, 0.3346, 0.5624, 0.3346, 0.547, 0.3355, 0.547, 0.3355, 0.5624, 0.3351, 0.5624, 0.3351, 0.547, 0.3358, 0.547, 0.3358, 0.5624, 0.3355, 0.5624, 0.3355, 0.547, 0.3192, 0.547, 0.3196, 0.547, 0.3196, 0.5624, 0.3192, 0.5624, 0.3161, 0.547, 0.3161, 0.5624, 0.3157, 0.5624, 0.3157, 0.547, 0.3087, 0.5624, 0.3087, 0.547, 0.309, 0.547, 0.309, 0.5624, 0.309, 0.5624, 0.309, 0.547, 0.3095, 0.547, 0.3095, 0.5624, 0.3095, 0.5624, 0.3095, 0.547, 0.3099, 0.547, 0.3099, 0.5624, 0.3099, 0.5624, 0.3099, 0.547, 0.3104, 0.547, 0.3104, 0.5624, 0.3104, 0.5624, 0.3104, 0.547, 0.3109, 0.547, 0.3109, 0.5624, 0.3109, 0.5624, 0.3109, 0.547, 0.3114, 0.547, 0.3114, 0.5624, 0.3114, 0.5624, 0.3114, 0.547, 0.3118, 0.547, 0.3118, 0.5624, 0.3118, 0.5624, 0.3118, 0.547, 0.3122, 0.547, 0.3122, 0.5624, 0.3358, 0.5624, 0.3358, 0.547, 0.3361, 0.547, 0.3361, 0.5624, 0.3365, 0.5624, 0.3361, 0.5624, 0.3361, 0.547, 0.3365, 0.547, 0.337, 0.5624, 0.3365, 0.5624, 0.3365, 0.547, 0.337, 0.547, 0.3374, 0.5624, 0.337, 0.5624, 0.337, 0.547, 0.3374, 0.547, 0.3379, 0.5624, 0.3374, 0.5624, 0.3374, 0.547, 0.3379, 0.547, 0.3384, 0.5624, 0.3379, 0.5624, 0.3379, 0.547, 0.3384, 0.547, 0.3389, 0.5624, 0.3384, 0.5624, 0.3384, 0.547, 0.3389, 0.547, 0.3393, 0.5624, 0.3389, 0.5624, 0.3389, 0.547, 0.3393, 0.547, 0.3397, 0.5624, 0.3393, 0.5624, 0.3393, 0.547, 0.3397, 0.547, 0.3319, 0.547, 0.3319, 0.5624, 0.3316, 0.5624, 0.3316, 0.547, 0.3323, 0.547, 0.3323, 0.5624, 0.3319, 0.5624, 0.3319, 0.547, 0.3328, 0.547, 0.3328, 0.5624, 0.3323, 0.5624, 0.3323, 0.547, 0.3332, 0.547, 0.3332, 0.5624, 0.3328, 0.5624, 0.3328, 0.547, 0.2642, 0.5522, 0.2614, 0.5522, 0.2614, 0.547, 0.2642, 0.547, 0.2642, 0.547, 0.2669, 0.547, 0.2669, 0.5522, 0.2642, 0.5522, 0.1484, 0.547, 0.1539, 0.547, 0.1539, 0.5599, 0.1484, 0.5599, 0.3059, 0.547, 0.3059, 0.5599, 0.3031, 0.5599, 0.3031, 0.547, 0.1539, 0.547, 0.1594, 0.547, 0.1594, 0.5599, 0.1539, 0.5599, 0.3059, 0.5599, 0.3059, 0.547, 0.3087, 0.547, 0.3087, 0.5599, 0.2587, 0.5522, 0.2559, 0.5522, 0.2559, 0.547, 0.2587, 0.547, 0.2587, 0.547, 0.2614, 0.547, 0.2614, 0.5522, 0.2587, 0.5522, 0.1605, 0.547, 0.166, 0.547, 0.166, 0.5599, 0.1605, 0.5599, 0.3031, 0.547, 0.3031, 0.5599, 0.3004, 0.5599, 0.3004, 0.547, 0.1429, 0.547, 0.1484, 0.547, 0.1484, 0.5599, 0.1429, 0.5599, 0.2976, 0.5599, 0.2976, 0.547, 0.3004, 0.547, 0.3004, 0.5599, 0.3188, 0.547, 0.3192, 0.547, 0.3192, 0.5624, 0.3188, 0.5624, 0.3183, 0.547, 0.3188, 0.547, 0.3188, 0.5624, 0.3183, 0.5624, 0.3178, 0.547, 0.3183, 0.547, 0.3183, 0.5624, 0.3178, 0.5624, 0.3174, 0.547, 0.3178, 0.547, 0.3178, 0.5624, 0.3174, 0.5624, 0.3169, 0.547, 0.3174, 0.547, 0.3174, 0.5624, 0.3169, 0.5624, 0.3165, 0.547, 0.3169, 0.547, 0.3169, 0.5624, 0.3165, 0.5624, 0.3161, 0.547, 0.3165, 0.547, 0.3165, 0.5624, 0.3161, 0.5624])
me_mesh.materials.append(mat_matte_chrome)
me_mesh.materials.append(mat_aluminum)
me_mesh.use_remesh_preserve_volume = False
me_mesh.use_remesh_preserve_attributes = False
me_mesh.use_mirror_vertex_groups = False
me_mesh.update()
me_mesh.normals_split_custom_set([tuple(v) for v in zip(*[iter([0.0, 0.0, -1.0, 0.0, 0.0, -1.0, 0.0, 0.0, -1.0, 0.0, 0.0, -1.0, 0.0, -1.0, 0.0, 0.0, -1.0, 0.0, 0.0, -1.0, 0.0, 0.0, -1.0, 0.0, -1.0, 0.0, 0.0, -1.0, 0.0, 0.0, -1.0, 0.0, 0.0, -1.0, 0.0, 0.0, 0.0, 1.0, 0.0, 0.0, 1.0, 0.0, 0.0, 1.0, 0.0, 0.0, 1.0, 0.0, 1.0, 0.0, 0.0, 1.0, 0.0, 0.0, 1.0, 0.0, 0.0, 1.0, 0.0, 0.0, 0.0, 0.0, 1.0, 0.0, 0.0, 1.0, 0.0, 0.0, 1.0, 0.0, 0.0, 1.0, 0.0, 0.0, 1.0, 0.0, 0.0, 1.0, 0.0, 0.0, 1.0, 0.0, 0.0, 1.0, 1.0, 9.024e-08, 0.0, 1.0, 9.024e-08, 0.0, 1.0, 9.024e-08, 0.0, 1.0, 9.024e-08, 0.0, 1.0, 9.024e-08, 0.0, 1.0, 9.024e-08, 0.0, 0.0, 1.0, 0.0, 0.0, 1.0, 0.0, 0.0, 1.0, 0.0, 0.0, 1.0, 0.0, -1.0, 0.0, 0.0, -1.0, 0.0, 0.0, -1.0, 0.0, 0.0, -1.0, 0.0, 0.0, -1.0, 0.0, 0.0, -1.0, 0.0, 0.0, 0.0, -1.0, -7.866e-07, 0.0, -1.0, -7.866e-07, 0.0, -1.0, -7.866e-07, 0.0, -1.0, -7.866e-07, 0.0, -1.0, -7.866e-07, 0.0, -1.0, -7.866e-07, 0.0, -1.0, -7.866e-07, 0.0, -1.0, -7.866e-07, 0.0, 0.0, -1.0, 0.0, 0.0, -1.0, 0.0, 0.0, -1.0, 0.0, 0.0, -1.0, 0.0, 0.0, -1.0, 0.0, 0.0, -1.0, 0.0, 0.0, -1.0, 0.0, 0.0, -1.0, 0.0, -1.0, 0.0, 0.0, -1.0, 0.0, 0.0, -1.0, 0.0, 0.0, -1.0, 0.0, 0.0, 0.0, -1.0, 0.0, 0.0, -1.0, 0.0, 0.0, -1.0, 0.0, 0.0, -1.0, 0.0, 0.0, 1.0, 0.0, 0.0, 1.0, 0.0, 0.0, 1.0, 0.0, 0.0, 1.0, 1.0, 0.0, 0.0, 1.0, 0.0, 0.0, 1.0, 0.0, 0.0, 1.0, 0.0, 0.0, -1.0, 0.0, 0.0, -1.0, 0.0, 0.0, -1.0, 0.0, 0.0, -1.0, 0.0, 0.0, 0.0, -1.0, 0.0, 0.0, -1.0, 0.0, 0.0, -1.0, 0.0, 0.0, -1.0, 0.0, 7.449e-07, 0.0, -1.0, 7.449e-07, 0.0, -1.0, 7.449e-07, 0.0, -1.0, 7.449e-07, 0.0, -1.0, 7.449e-07, 0.0, -1.0, 7.449e-07, 0.0, -1.0, 7.449e-07, 0.0, -1.0, 7.449e-07, 0.0, -1.0, 7.449e-07, 0.0, -1.0, 7.449e-07, 0.0, -1.0, 7.449e-07, 0.0, -1.0, 7.449e-07, 0.0, -1.0, 7.449e-07, 0.0, -1.0, 7.449e-07, 0.0, -1.0, 7.449e-07, 0.0, -1.0, 7.449e-07, 0.0, -1.0, 7.449e-07, 0.0, -1.0, 7.449e-07, 0.0, -1.0, 7.449e-07, 0.0, -1.0, 7.449e-07, 0.0, -1.0, 7.449e-07, 0.0, -1.0, 7.449e-07, 0.0, -1.0, 7.449e-07, 0.0, -1.0, 7.449e-07, 0.0, -1.0, 7.449e-07, 0.0, -1.0, 7.449e-07, 0.0, -1.0, 7.449e-07, 0.0, -1.0, 7.449e-07, 0.0, -1.0, 7.449e-07, 0.0, -1.0, 7.449e-07, 0.0, -1.0, 7.449e-07, 0.0, -1.0, 7.449e-07, 0.0, -1.0, 7.449e-07, 0.0, -1.0, 7.449e-07, 0.0, -1.0, 7.449e-07, 0.0, -1.0, 7.449e-07, 0.0, -1.0, -7.449e-07, 0.0, 1.0, -7.449e-07, 0.0, 1.0, -7.449e-07, 0.0, 1.0, -7.449e-07, 0.0, 1.0, -7.449e-07, 0.0, 1.0, -7.449e-07, 0.0, 1.0, -7.449e-07, 0.0, 1.0, -7.449e-07, 0.0, 1.0, -7.449e-07, 0.0, 1.0, -7.449e-07, 0.0, 1.0, -7.449e-07, 0.0, 1.0, -7.449e-07, 0.0, 1.0, -7.449e-07, 0.0, 1.0, -7.449e-07, 0.0, 1.0, -7.449e-07, 0.0, 1.0, -7.449e-07, 0.0, 1.0, -7.449e-07, 0.0, 1.0, -7.449e-07, 0.0, 1.0, -7.449e-07, 0.0, 1.0, -7.449e-07, 0.0, 1.0, -7.449e-07, 0.0, 1.0, -7.449e-07, 0.0, 1.0, -7.449e-07, 0.0, 1.0, -7.449e-07, 0.0, 1.0, -7.449e-07, 0.0, 1.0, -7.449e-07, 0.0, 1.0, -7.449e-07, 0.0, 1.0, -7.449e-07, 0.0, 1.0, -7.449e-07, 0.0, 1.0, -7.449e-07, 0.0, 1.0, -7.449e-07, 0.0, 1.0, -7.449e-07, 0.0, 1.0, -7.449e-07, 0.0, 1.0, -7.449e-07, 0.0, 1.0, -7.449e-07, 0.0, 1.0, -7.449e-07, 0.0, 1.0, 0.9959, 2.828e-06, -0.09046, 0.9959, -5.834e-06, 0.09046, 0.9808, -0.1729, 0.09025, 0.9808, -0.1729, -0.09025, 0.9808, 0.1729, -0.09025, 0.9808, 0.1729, 0.09025, 0.9959, -5.834e-06, 0.09046, 0.9959, 2.828e-06, -0.09046, 0.9358, 0.3406, -0.09051, 0.9358, 0.3406, 0.09051, 0.9808, 0.1729, 0.09025, 0.9808, 0.1729, -0.09025, 0.8624, 0.498, -0.0903, 0.8624, 0.498, 0.0903, 0.9358, 0.3406, 0.09051, 0.9358, 0.3406, -0.09051, 0.7629, 0.6401, -0.09035, 0.7629, 0.6402, 0.09035, 0.8624, 0.498, 0.0903, 0.8624, 0.498, -0.0903, 0.6402, 0.7629, -0.0903, 0.6402, 0.7629, 0.0903, 0.7629, 0.6402, 0.09035, 0.7629, 0.6401, -0.09035, 0.498, 0.8624, 0.0903, 0.6402, 0.7629, 0.0903, 0.6402, 0.7629, -0.0903, 0.498, 0.8624, -0.0903, 0.3406, 0.9358, 0.09051, 0.498, 0.8624, 0.0903, 0.498, 0.8624, -0.0903, 0.3406, 0.9358, -0.09051, 0.1729, 0.9808, 0.09025, 0.3406, 0.9358, 0.09051, 0.3406, 0.9358, -0.09051, 0.1729, 0.9808, -0.09025, 5.881e-06, 0.9959, 0.09046, 0.1729, 0.9808, 0.09025, 0.1729, 0.9808, -0.09025, -2.78e-06, 0.9959, -0.09046, -0.1729, 0.9808, 0.09025, 5.881e-06, 0.9959, 0.09046, -2.78e-06, 0.9959, -0.09046, -0.1729, 0.9808, -0.09025, -0.3406, 0.9358, 0.09051, -0.1729, 0.9808, 0.09025, -0.1729, 0.9808, -0.09025, -0.3406, 0.9358, -0.09051, -0.498, 0.8624, 0.0903, -0.3406, 0.9358, 0.09051, -0.3406, 0.9358, -0.09051, -0.498, 0.8625, -0.0903, -0.6402, 0.7629, 0.09035, -0.498, 0.8624, 0.0903, -0.498, 0.8625, -0.0903, -0.6401, 0.7629, -0.09035, -0.6402, 0.7629, 0.09035, -0.6401, 0.7629, -0.09035, -0.7629, 0.6402, -0.09035, -0.7629, 0.6402, 0.09035, -0.7629, 0.6402, 0.09035, -0.7629, 0.6402, -0.09035, -0.8624, 0.498, -0.0903, -0.8624, 0.498, 0.0903, -0.8624, 0.498, 0.0903, -0.8624, 0.498, -0.0903, -0.9358, 0.3406, -0.09051, -0.9358, 0.3406, 0.09051, -0.9358, 0.3406, 0.09051, -0.9358, 0.3406, -0.09051, -0.9808, 0.1729, -0.09025, -0.9808, 0.1729, 0.09025, -0.9808, 0.1729, 0.09025, -0.9808, 0.1729, -0.09025, -0.9959, -5.834e-06, -0.09046, -0.9959, 2.828e-06, 0.09046, -0.9959, 2.828e-06, 0.09046, -0.9959, -5.834e-06, -0.09046, -0.9808, -0.1729, -0.09025, -0.9808, -0.1729, 0.09025, -0.9808, -0.1729, 0.09025, -0.9808, -0.1729, -0.09025, -0.9358, -0.3406, -0.09051, -0.9358, -0.3406, 0.09051, -0.9358, -0.3406, 0.09051, -0.9358, -0.3406, -0.09051, -0.8624, -0.498, -0.0903, -0.8624, -0.498, 0.0903, -0.8624, -0.498, 0.0903, -0.8624, -0.498, -0.0903, -0.7629, -0.6402, -0.09035, -0.7629, -0.6402, 0.09035, -0.7629, -0.6402, 0.09035, -0.7629, -0.6402, -0.09035, -0.6402, -0.7629, -0.09035, -0.6401, -0.7629, 0.09035, -0.498, -0.8625, 0.0903, -0.6401, -0.7629, 0.09035, -0.6402, -0.7629, -0.09035, -0.4981, -0.8624, -0.0903, -0.3406, -0.9358, 0.09051, -0.498, -0.8625, 0.0903, -0.4981, -0.8624, -0.0903, -0.3406, -0.9358, -0.09051, -0.1729, -0.9808, 0.09025, -0.3406, -0.9358, 0.09051, -0.3406, -0.9358, -0.09051, -0.1729, -0.9808, -0.09025, -2.78e-06, -0.9959, 0.09046, -0.1729, -0.9808, 0.09025, -0.1729, -0.9808, -0.09025, 5.881e-06, -0.9959, -0.09046, 0.1729, -0.9808, 0.09025, -2.78e-06, -0.9959, 0.09046, 5.881e-06, -0.9959, -0.09046, 0.1729, -0.9808, -0.09025, 0.3406, -0.9358, 0.09051, 0.1729, -0.9808, 0.09025, 0.1729, -0.9808, -0.09025, 0.3406, -0.9358, -0.09051, 0.498, -0.8624, 0.0903, 0.3406, -0.9358, 0.09051, 0.3406, -0.9358, -0.09051, 0.498, -0.8624, -0.0903, 0.6402, -0.7629, 0.0903, 0.498, -0.8624, 0.0903, 0.498, -0.8624, -0.0903, 0.6402, -0.7629, -0.0903, 0.7629, -0.6402, -0.09035, 0.7629, -0.6401, 0.09035, 0.6402, -0.7629, 0.0903, 0.6402, -0.7629, -0.0903, 0.8624, -0.498, -0.0903, 0.8624, -0.498, 0.0903, 0.7629, -0.6401, 0.09035, 0.7629, -0.6402, -0.09035, 0.9358, -0.3406, -0.09051, 0.9358, -0.3406, 0.09051, 0.8624, -0.498, 0.0903, 0.8624, -0.498, -0.0903, 0.9808, -0.1729, -0.09025, 0.9808, -0.1729, 0.09025, 0.9358, -0.3406, 0.09051, 0.9358, -0.3406, -0.09051, -1.746e-06, 0.0, -1.0, -1.746e-06, 0.0, -1.0, -1.746e-06, 0.0, -1.0, -1.746e-06, 0.0, -1.0, -1.746e-06, 0.0, -1.0, -1.746e-06, 0.0, -1.0, -1.746e-06, 0.0, -1.0, -1.746e-06, 0.0, -1.0, -1.746e-06, 0.0, -1.0, -1.746e-06, 0.0, -1.0, -1.746e-06, 0.0, -1.0, -1.746e-06, 0.0, -1.0, -1.746e-06, 0.0, -1.0, -1.746e-06, 0.0, -1.0, -1.746e-06, 0.0, -1.0, -1.746e-06, 0.0, -1.0, -1.746e-06, 0.0, -1.0, -1.746e-06, 0.0, -1.0, -1.746e-06, 0.0, -1.0, -1.746e-06, 0.0, -1.0, -1.746e-06, 0.0, -1.0, -1.746e-06, 0.0, -1.0, -1.746e-06, 0.0, -1.0, -1.746e-06, 0.0, -1.0, -1.746e-06, 0.0, -1.0, -1.746e-06, 0.0, -1.0, -1.746e-06, 0.0, -1.0, -1.746e-06, 0.0, -1.0, -1.746e-06, 0.0, -1.0, -1.746e-06, 0.0, -1.0, -1.746e-06, 0.0, -1.0, -1.746e-06, 0.0, -1.0, -1.746e-06, 0.0, -1.0, -1.746e-06, 0.0, -1.0, -1.746e-06, 0.0, -1.0, -1.746e-06, 0.0, -1.0, 2.328e-06, 0.0, 1.0, 2.328e-06, 0.0, 1.0, 2.328e-06, 0.0, 1.0, 2.328e-06, 0.0, 1.0, 2.328e-06, 0.0, 1.0, 2.328e-06, 0.0, 1.0, 2.328e-06, 0.0, 1.0, 2.328e-06, 0.0, 1.0, 2.328e-06, 0.0, 1.0, 2.328e-06, 0.0, 1.0, 2.328e-06, 0.0, 1.0, 2.328e-06, 0.0, 1.0, 2.328e-06, 0.0, 1.0, 2.328e-06, 0.0, 1.0, 2.328e-06, 0.0, 1.0, 2.328e-06, 0.0, 1.0, 2.328e-06, 0.0, 1.0, 2.328e-06, 0.0, 1.0, 2.328e-06, 0.0, 1.0, 2.328e-06, 0.0, 1.0, 2.328e-06, 0.0, 1.0, 2.328e-06, 0.0, 1.0, 2.328e-06, 0.0, 1.0, 2.328e-06, 0.0, 1.0, 2.328e-06, 0.0, 1.0, 2.328e-06, 0.0, 1.0, 2.328e-06, 0.0, 1.0, 2.328e-06, 0.0, 1.0, 2.328e-06, 0.0, 1.0, 2.328e-06, 0.0, 1.0, 2.328e-06, 0.0, 1.0, 2.328e-06, 0.0, 1.0, 2.328e-06, 0.0, 1.0, 2.328e-06, 0.0, 1.0, 2.328e-06, 0.0, 1.0, 2.328e-06, 0.0, 1.0, 0.9959, 4.343e-06, -0.09071, 0.9959, -4.343e-06, 0.09071, 0.9808, -0.1728, 0.08984, 0.9809, -0.1728, -0.08984, 0.9808, 0.1728, -0.08984, 0.9809, 0.1728, 0.08984, 0.9959, -4.343e-06, 0.09071, 0.9959, 4.343e-06, -0.09071, 0.9358, 0.3405, -0.09092, 0.9358, 0.3405, 0.09092, 0.9809, 0.1728, 0.08984, 0.9808, 0.1728, -0.08984, 0.8623, 0.4982, -0.0903, 0.8623, 0.4982, 0.0903, 0.9358, 0.3405, 0.09092, 0.9358, 0.3405, -0.09092, 0.7628, 0.6402, -0.09025, 0.7629, 0.6402, 0.09025, 0.8623, 0.4982, 0.0903, 0.8623, 0.4982, -0.0903, 0.6402, 0.7629, -0.09025, 0.6402, 0.7629, 0.09025, 0.7629, 0.6402, 0.09025, 0.7628, 0.6402, -0.09025, 0.4982, 0.8623, 0.0903, 0.6402, 0.7629, 0.09025, 0.6402, 0.7629, -0.09025, 0.4982, 0.8623, -0.0903, 0.3405, 0.9358, 0.09092, 0.4982, 0.8623, 0.0903, 0.4982, 0.8623, -0.0903, 0.3405, 0.9358, -0.09092, 0.1728, 0.9809, 0.08984, 0.3405, 0.9358, 0.09092, 0.3405, 0.9358, -0.09092, 0.1728, 0.9808, -0.08984, 4.346e-06, 0.9959, 0.09076, 0.1728, 0.9809, 0.08984, 0.1728, 0.9808, -0.08984, -4.346e-06, 0.9959, -0.09076, -0.1728, 0.9808, 0.08984, 4.346e-06, 0.9959, 0.09076, -4.346e-06, 0.9959, -0.09076, -0.1728, 0.9809, -0.08984, -0.3405, 0.9358, 0.09092, -0.1728, 0.9808, 0.08984, -0.1728, 0.9809, -0.08984, -0.3405, 0.9358, -0.09092, -0.4982, 0.8623, 0.0903, -0.3405, 0.9358, 0.09092, -0.3405, 0.9358, -0.09092, -0.4982, 0.8623, -0.0903, -0.6402, 0.7629, 0.09025, -0.4982, 0.8623, 0.0903, -0.4982, 0.8623, -0.0903, -0.6402, 0.7629, -0.09025, -0.6402, 0.7629, 0.09025, -0.6402, 0.7629, -0.09025, -0.7629, 0.6402, -0.09025, -0.7628, 0.6402, 0.09025, -0.7628, 0.6402, 0.09025, -0.7629, 0.6402, -0.09025, -0.8623, 0.4982, -0.0903, -0.8623, 0.4982, 0.0903, -0.8623, 0.4982, 0.0903, -0.8623, 0.4982, -0.0903, -0.9358, 0.3405, -0.09092, -0.9358, 0.3405, 0.09092, -0.9358, 0.3405, 0.09092, -0.9358, 0.3405, -0.09092, -0.9809, 0.1728, -0.08984, -0.9808, 0.1728, 0.08984, -0.9808, 0.1728, 0.08984, -0.9809, 0.1728, -0.08984, -0.9959, -4.343e-06, -0.09071, -0.9959, 4.343e-06, 0.09071, -0.9959, 4.343e-06, 0.09071, -0.9959, -4.343e-06, -0.09071, -0.9808, -0.1728, -0.08984, -0.9809, -0.1728, 0.08984, -0.9809, -0.1728, 0.08984, -0.9808, -0.1728, -0.08984, -0.9358, -0.3405, -0.09092, -0.9358, -0.3405, 0.09092, -0.9358, -0.3405, 0.09092, -0.9358, -0.3405, -0.09092, -0.8623, -0.4982, -0.0903, -0.8623, -0.4982, 0.0903, -0.8623, -0.4982, 0.0903, -0.8623, -0.4982, -0.0903, -0.7628, -0.6402, -0.09025, -0.7628, -0.6403, 0.09025, -0.7628, -0.6403, 0.09025, -0.7628, -0.6402, -0.09025, -0.6402, -0.7629, -0.09025, -0.6402, -0.7629, 0.09025, -0.4982, -0.8623, 0.0903, -0.6402, -0.7629, 0.09025, -0.6402, -0.7629, -0.09025, -0.4982, -0.8623, -0.0903, -0.3405, -0.9358, 0.09092, -0.4982, -0.8623, 0.0903, -0.4982, -0.8623, -0.0903, -0.3405, -0.9358, -0.09092, -0.1728, -0.9809, 0.08984, -0.3405, -0.9358, 0.09092, -0.3405, -0.9358, -0.09092, -0.1728, -0.9808, -0.08984, -4.343e-06, -0.9959, 0.09071, -0.1728, -0.9809, 0.08984, -0.1728, -0.9808, -0.08984, 4.343e-06, -0.9959, -0.09071, 0.1728, -0.9808, 0.08984, -4.343e-06, -0.9959, 0.09071, 4.343e-06, -0.9959, -0.09071, 0.1728, -0.9809, -0.08984, 0.3405, -0.9358, 0.09092, 0.1728, -0.9808, 0.08984, 0.1728, -0.9809, -0.08984, 0.3405, -0.9358, -0.09092, 0.4982, -0.8623, 0.0903, 0.3405, -0.9358, 0.09092, 0.3405, -0.9358, -0.09092, 0.4982, -0.8623, -0.0903, 0.6402, -0.7629, 0.09025, 0.4982, -0.8623, 0.0903, 0.4982, -0.8623, -0.0903, 0.6402, -0.7629, -0.09025, 0.7628, -0.6403, -0.09025, 0.7628, -0.6402, 0.09025, 0.6402, -0.7629, 0.09025, 0.6402, -0.7629, -0.09025, 0.8623, -0.4982, -0.0903, 0.8623, -0.4982, 0.0903, 0.7628, -0.6402, 0.09025, 0.7628, -0.6403, -0.09025, 0.9358, -0.3405, -0.09092, 0.9358, -0.3405, 0.09092, 0.8623, -0.4982, 0.0903, 0.8623, -0.4982, -0.0903, 0.9809, -0.1728, -0.08984, 0.9808, -0.1728, 0.08984, 0.9358, -0.3405, 0.09092, 0.9358, -0.3405, -0.09092, 0.0, 0.0, -1.0, 0.0, 0.0, -1.0, 0.0, 0.0, -1.0, 0.0, 0.0, -1.0, 0.0, 0.0, -1.0, 0.0, 0.0, -1.0, 0.0, 0.0, -1.0, 0.0, 0.0, -1.0, 0.0, 0.0, -1.0, 0.0, 0.0, -1.0, 0.0, 0.0, -1.0, 0.0, 0.0, -1.0, 0.0, 0.0, -1.0, 0.0, 0.0, -1.0, 0.0, 0.0, -1.0, 0.0, 0.0, -1.0, 0.0, 0.0, -1.0, 0.0, 0.0, -1.0, 0.0, 0.0, -1.0, 0.0, 0.0, -1.0, 0.0, 0.0, -1.0, 0.0, 0.0, -1.0, 0.0, 0.0, -1.0, 0.0, 0.0, -1.0, 0.0, 0.0, -1.0, 0.0, 0.0, -1.0, 0.0, 0.0, -1.0, 0.0, 0.0, -1.0, 0.0, 0.0, -1.0, 0.0, 0.0, -1.0, 0.0, 0.0, -1.0, 0.0, 0.0, -1.0, 0.0, 0.0, -1.0, 0.0, 0.0, -1.0, 0.0, 0.0, -1.0, 0.0, 0.0, -1.0, -2.235e-06, 0.0, 1.0, -2.235e-06, 0.0, 1.0, -2.235e-06, 0.0, 1.0, -2.235e-06, 0.0, 1.0, -2.235e-06, 0.0, 1.0, -2.235e-06, 0.0, 1.0, -2.235e-06, 0.0, 1.0, -2.235e-06, 0.0, 1.0, -2.235e-06, 0.0, 1.0, -2.235e-06, 0.0, 1.0, -2.235e-06, 0.0, 1.0, -2.235e-06, 0.0, 1.0, -2.235e-06, 0.0, 1.0, -2.235e-06, 0.0, 1.0, -2.235e-06, 0.0, 1.0, -2.235e-06, 0.0, 1.0, -2.235e-06, 0.0, 1.0, -2.235e-06, 0.0, 1.0, -2.235e-06, 0.0, 1.0, -2.235e-06, 0.0, 1.0, -2.235e-06, 0.0, 1.0, -2.235e-06, 0.0, 1.0, -2.235e-06, 0.0, 1.0, -2.235e-06, 0.0, 1.0, -2.235e-06, 0.0, 1.0, -2.235e-06, 0.0, 1.0, -2.235e-06, 0.0, 1.0, -2.235e-06, 0.0, 1.0, -2.235e-06, 0.0, 1.0, -2.235e-06, 0.0, 1.0, -2.235e-06, 0.0, 1.0, -2.235e-06, 0.0, 1.0, -2.235e-06, 0.0, 1.0, -2.235e-06, 0.0, 1.0, -2.235e-06, 0.0, 1.0, -2.235e-06, 0.0, 1.0, 0.9959, 2.78e-06, -0.09046, 0.9959, -5.881e-06, 0.09046, 0.9808, -0.1729, 0.09025, 0.9808, -0.1729, -0.09025, 0.9808, 0.1729, -0.09025, 0.9808, 0.1729, 0.09025, 0.9959, -5.881e-06, 0.09046, 0.9959, 2.78e-06, -0.09046, 0.9358, 0.3406, -0.09051, 0.9358, 0.3406, 0.09051, 0.9808, 0.1729, 0.09025, 0.9808, 0.1729, -0.09025, 0.8624, 0.498, -0.0903, 0.8624, 0.498, 0.0903, 0.9358, 0.3406, 0.09051, 0.9358, 0.3406, -0.09051, 0.7629, 0.6402, -0.09035, 0.7629, 0.6402, 0.09035, 0.8624, 0.498, 0.0903, 0.8624, 0.498, -0.0903, 0.6402, 0.7629, -0.0903, 0.6402, 0.7629, 0.0903, 0.7629, 0.6402, 0.09035, 0.7629, 0.6402, -0.09035, 0.498, 0.8624, 0.0903, 0.6402, 0.7629, 0.0903, 0.6402, 0.7629, -0.0903, 0.498, 0.8624, -0.0903, -0.6402, 0.7629, 0.09035, -0.6402, 0.7629, -0.09035, -0.7629, 0.6402, -0.09035, -0.7629, 0.6402, 0.09035, -0.7629, 0.6402, 0.09035, -0.7629, 0.6402, -0.09035, -0.8624, 0.498, -0.0903, -0.8624, 0.498, 0.0903, -0.8624, 0.498, 0.0903, -0.8624, 0.498, -0.0903, -0.9358, 0.3406, -0.09051, -0.9358, 0.3406, 0.09051, -0.9358, 0.3406, 0.09051, -0.9358, 0.3406, -0.09051, -0.9808, 0.1729, -0.09025, -0.9808, 0.1729, 0.09025, -0.9808, 0.1729, 0.09025, -0.9808, 0.1729, -0.09025, -0.9959, -5.881e-06, -0.09046, -0.9959, 2.78e-06, 0.09046, -0.9959, 2.78e-06, 0.09046, -0.9959, -5.881e-06, -0.09046, -0.9808, -0.1729, -0.09025, -0.9808, -0.1729, 0.09025, -0.9808, -0.1729, 0.09025, -0.9808, -0.1729, -0.09025, -0.9358, -0.3406, -0.09051, -0.9358, -0.3406, 0.09051, -0.9358, -0.3406, 0.09051, -0.9358, -0.3406, -0.09051, -0.8624, -0.498, -0.0903, -0.8624, -0.498, 0.0903, -0.8624, -0.498, 0.0903, -0.8624, -0.498, -0.0903, -0.7629, -0.6402, -0.09035, -0.7629, -0.6402, 0.09035, -0.7629, -0.6402, 0.09035, -0.7629, -0.6402, -0.09035, -0.6402, -0.7629, -0.09035, -0.6402, -0.7629, 0.09035, -0.498, -0.8624, 0.0903, -0.6402, -0.7629, 0.09035, -0.6402, -0.7629, -0.09035, -0.498, -0.8624, -0.0903, -0.3406, -0.9358, 0.09051, -0.498, -0.8624, 0.0903, -0.498, -0.8624, -0.0903, -0.3406, -0.9358, -0.09051, -0.1729, -0.9808, 0.09025, -0.3406, -0.9358, 0.09051, -0.3406, -0.9358, -0.09051, -0.1729, -0.9808, -0.09025, -2.78e-06, -0.9959, 0.09046, -0.1729, -0.9808, 0.09025, -0.1729, -0.9808, -0.09025, 5.881e-06, -0.9959, -0.09046, 0.1729, -0.9808, 0.09025, -2.78e-06, -0.9959, 0.09046, 5.881e-06, -0.9959, -0.09046, 0.1729, -0.9808, -0.09025, 0.3406, -0.9358, 0.09051, 0.1729, -0.9808, 0.09025, 0.1729, -0.9808, -0.09025, 0.3406, -0.9358, -0.09051, 0.498, -0.8624, 0.0903, 0.3406, -0.9358, 0.09051, 0.3406, -0.9358, -0.09051, 0.498, -0.8624, -0.0903, 0.6402, -0.7629, 0.0903, 0.498, -0.8624, 0.0903, 0.498, -0.8624, -0.0903, 0.6402, -0.7629, -0.0903, 0.7629, -0.6402, -0.09035, 0.7629, -0.6402, 0.09035, 0.6402, -0.7629, 0.0903, 0.6402, -0.7629, -0.0903, 0.8624, -0.498, -0.0903, 0.8624, -0.498, 0.0903, 0.7629, -0.6402, 0.09035, 0.7629, -0.6402, -0.09035, 0.9358, -0.3406, -0.09051, 0.9358, -0.3406, 0.09051, 0.8624, -0.498, 0.0903, 0.8624, -0.498, -0.0903, 0.9808, -0.1729, -0.09025, 0.9808, -0.1729, 0.09025, 0.9358, -0.3406, 0.09051, 0.9358, -0.3406, -0.09051, 0.0, 0.0, -1.0, 0.0, 0.0, -1.0, 0.0, 0.0, -1.0, 0.0, 0.0, -1.0, 0.0, 0.0, 1.0, 0.0, 0.0, 1.0, 0.0, 0.0, 1.0, 0.0, 0.0, 1.0, 0.0, -1.0, 0.0, 0.0, -1.0, 0.0, 0.0, -1.0, 0.0, 0.0, -1.0, 0.0, 1.0, 0.0, 0.0, 1.0, 0.0, 0.0, 1.0, 0.0, 0.0, 1.0, 0.0, 0.0, 0.0, 1.0, 0.0, 0.0, 1.0, 0.0, 0.0, 1.0, 0.0, 0.0, 1.0, 0.0, -1.0, 0.0, 0.0, -1.0, 0.0, 0.0, -1.0, 0.0, 0.0, -1.0, 0.0, 0.0, 0.0, 0.0, -1.0, 0.0, 0.0, -1.0, 0.0, 0.0, -1.0, 0.0, 0.0, -1.0, 0.0, 0.0, 1.0, 0.0, 0.0, 1.0, 0.0, 0.0, 1.0, 0.0, 0.0, 1.0, 0.0, -1.0, 0.0, 0.0, -1.0, 0.0, 0.0, -1.0, 0.0, 0.0, -1.0, 0.0, 1.0, 0.0, 0.0, 1.0, 0.0, 0.0, 1.0, 0.0, 0.0, 1.0, 0.0, 0.0, 0.0, 1.0, 0.0, 0.0, 1.0, 0.0, 0.0, 1.0, 0.0, 0.0, 1.0, 0.0, -1.0, 0.0, 0.0, -1.0, 0.0, 0.0, -1.0, 0.0, 0.0, -1.0, 0.0, 0.0, 0.3406, 0.9358, 0.09051, 0.498, 0.8624, 0.0903, 0.498, 0.8624, -0.0903, 0.3406, 0.9358, -0.09051, 0.1729, 0.9808, 0.09025, 0.3406, 0.9358, 0.09051, 0.3406, 0.9358, -0.09051, 0.1729, 0.9808, -0.09025, 5.881e-06, 0.9959, 0.09046, 0.1729, 0.9808, 0.09025, 0.1729, 0.9808, -0.09025, -2.78e-06, 0.9959, -0.09046, -0.1729, 0.9808, 0.09025, 5.881e-06, 0.9959, 0.09046, -2.78e-06, 0.9959, -0.09046, -0.1729, 0.9808, -0.09025, -0.3406, 0.9358, 0.09051, -0.1729, 0.9808, 0.09025, -0.1729, 0.9808, -0.09025, -0.3406, 0.9358, -0.09051, -0.498, 0.8624, 0.0903, -0.3406, 0.9358, 0.09051, -0.3406, 0.9358, -0.09051, -0.498, 0.8624, -0.0903, -0.6402, 0.7629, 0.09035, -0.498, 0.8624, 0.0903, -0.498, 0.8624, -0.0903, -0.6402, 0.7629, -0.09035])] * 3)])

# ---- objects
ob_bpassembly_new_assembly = bpy.data.objects.new('BPASSEMBLY.New Assembly', me_base_point)
ob_vpdimz_new_assembly = bpy.data.objects.new('VPDIMZ.New Assembly', None)
ob_vpdimy_new_assembly = bpy.data.objects.new('VPDIMY.New Assembly', None)
ob_vpdimx_new_assembly = bpy.data.objects.new('VPDIMX.New Assembly', None)
ob_cage = bpy.data.objects.new('CAGE', me_cage)
ob_thermador_t24ir800sp = bpy.data.objects.new('Thermador T24IR800SP', me_mesh)

# ---- transforms, parenting, visibility, modifiers, constraints
ob_bpassembly_new_assembly.location = (0.0, 0.0, 0.0)
ob_bpassembly_new_assembly.lineart.crease_threshold = 0.0
ob_vpdimz_new_assembly.parent = ob_bpassembly_new_assembly
ob_vpdimz_new_assembly.location = (0.0, 0.0, 2.134)
ob_vpdimz_new_assembly.lock_location = (True, True, False)
ob_vpdimz_new_assembly.empty_display_size = 0.3048
ob_vpdimz_new_assembly.empty_image_offset = (0.0, 0.0)
ob_vpdimz_new_assembly.lineart.crease_threshold = 0.0
ob_vpdimy_new_assembly.parent = ob_bpassembly_new_assembly
ob_vpdimy_new_assembly.location = (0.0, -0.64, 0.0)
ob_vpdimy_new_assembly.lock_location = (True, False, True)
ob_vpdimy_new_assembly.empty_display_size = 0.3048
ob_vpdimy_new_assembly.empty_image_offset = (0.0, 0.0)
ob_vpdimy_new_assembly.lineart.crease_threshold = 0.0
ob_vpdimx_new_assembly.parent = ob_bpassembly_new_assembly
ob_vpdimx_new_assembly.location = (0.603, 0.0, 0.0)
ob_vpdimx_new_assembly.lock_location = (False, True, True)
ob_vpdimx_new_assembly.empty_display_size = 0.3048
ob_vpdimx_new_assembly.empty_image_offset = (0.0, 0.0)
ob_vpdimx_new_assembly.lineart.crease_threshold = 0.0
ob_cage.parent = ob_bpassembly_new_assembly
ob_cage.location = (0.0, 0.0, 0.0)
ob_cage.lock_location = (True, True, True)
ob_cage.lock_rotation = (True, True, True)
ob_cage.hide_render = True
ob_cage.visible_camera = False
ob_cage.visible_diffuse = False
ob_cage.visible_glossy = False
ob_cage.visible_transmission = False
ob_cage.visible_shadow = False
ob_cage.display_type = 'WIRE'
ob_cage.lineart.crease_threshold = 0.0
_vg = ob_cage.vertex_groups.new(name='X Dimension')
_vg = ob_cage.vertex_groups.new(name='Y Dimension')
_vg = ob_cage.vertex_groups.new(name='Z Dimension')
_m = ob_cage.modifiers.new('Hook-VPDIMX.New Assembly', 'HOOK')
_m.center = (0.603, 0.0, 0.0)
_m.matrix_inverse = ((1.0, 0.0, 0.0, -0.603), (0.0, 1.0, 0.0, 0.0), (0.0, 0.0, 1.0, 0.0), (0.0, 0.0, 0.0, 1.0))
_m.object = ob_vpdimx_new_assembly
_m = ob_cage.modifiers.new('Hook-VPDIMY.New Assembly', 'HOOK')
_m.center = (0.0, -0.64, 0.0)
_m.matrix_inverse = ((1.0, 0.0, 0.0, 0.0), (0.0, 1.0, 0.0, 0.64), (0.0, 0.0, 1.0, 0.0), (0.0, 0.0, 0.0, 1.0))
_m.object = ob_vpdimy_new_assembly
_m = ob_cage.modifiers.new('Hook-VPDIMZ.New Assembly', 'HOOK')
_m.center = (0.0, 0.0, 2.134)
_m.matrix_inverse = ((1.0, 0.0, 0.0, 0.0), (0.0, 1.0, 0.0, 0.0), (0.0, 0.0, 1.0, -2.134), (0.0, 0.0, 0.0, 1.0))
_m.object = ob_vpdimz_new_assembly
ob_thermador_t24ir800sp.parent = ob_bpassembly_new_assembly
ob_thermador_t24ir800sp.location = (0.0, 0.0, 0.0)
ob_thermador_t24ir800sp.rotation_mode = 'QUATERNION'
ob_thermador_t24ir800sp.rotation_quaternion = (1.0, 0.0, 0.0, 0.0)
ob_thermador_t24ir800sp.lineart.crease_threshold = 0.0
_m = ob_thermador_t24ir800sp.modifiers.new('EdgeSplit', 'EDGE_SPLIT')

# ---- collection membership
col_collection_1.objects.link(ob_bpassembly_new_assembly)
col_collection_1.objects.link(ob_vpdimz_new_assembly)
col_collection_1.objects.link(ob_vpdimy_new_assembly)
col_collection_1.objects.link(ob_vpdimx_new_assembly)
col_collection_1.objects.link(ob_cage)
col_collection_1.objects.link(ob_thermador_t24ir800sp)

# ---- scene / render settings (as saved in the file)
scene.frame_start = 1; scene.frame_end = 250; scene.frame_set(154)
scene.render.engine = 'CYCLES'
scene.render.resolution_x = 2096
scene.render.resolution_y = 1136
scene.render.dither_intensity = 0.0
scene.render.film_transparent = True
scene.render.use_overwrite = False
scene.cycles.use_denoising = False
scene.cycles.samples = 100
scene.cycles.sampling_pattern = 'TABULATED_SOBOL'
scene.cycles.light_sampling_threshold = 0.0
scene.cycles.use_adaptive_sampling = False
scene.cycles.use_light_tree = False
scene.cycles.caustics_reflective = False
scene.cycles.caustics_refractive = False
scene.cycles.blur_glossy = 0.5
scene.cycles.pixel_filter_type = 'GAUSSIAN'
scene.cycles.sample_clamp_indirect = 0.0
scene.view_settings.view_transform = 'Standard'
bpy.context.view_layer.update()

# ---- added for rendering (the .blend has no active camera): camera
cam_auto = bpy.data.cameras.new('AutoCamera')
cam_auto.lens = 50.0
cam_auto.sensor_width = 36.0
cam_auto.clip_end = 1000.0
ob_auto_camera = bpy.data.objects.new('AutoCamera', cam_auto)
scene.collection.objects.link(ob_auto_camera)
ob_auto_camera.location = (2.43895, -2.88222, 2.7759)
ob_auto_camera.rotation_euler = (1.09748, -7.21219e-08, 0.694738)
scene.camera = ob_auto_camera
bpy.context.view_layer.update()
